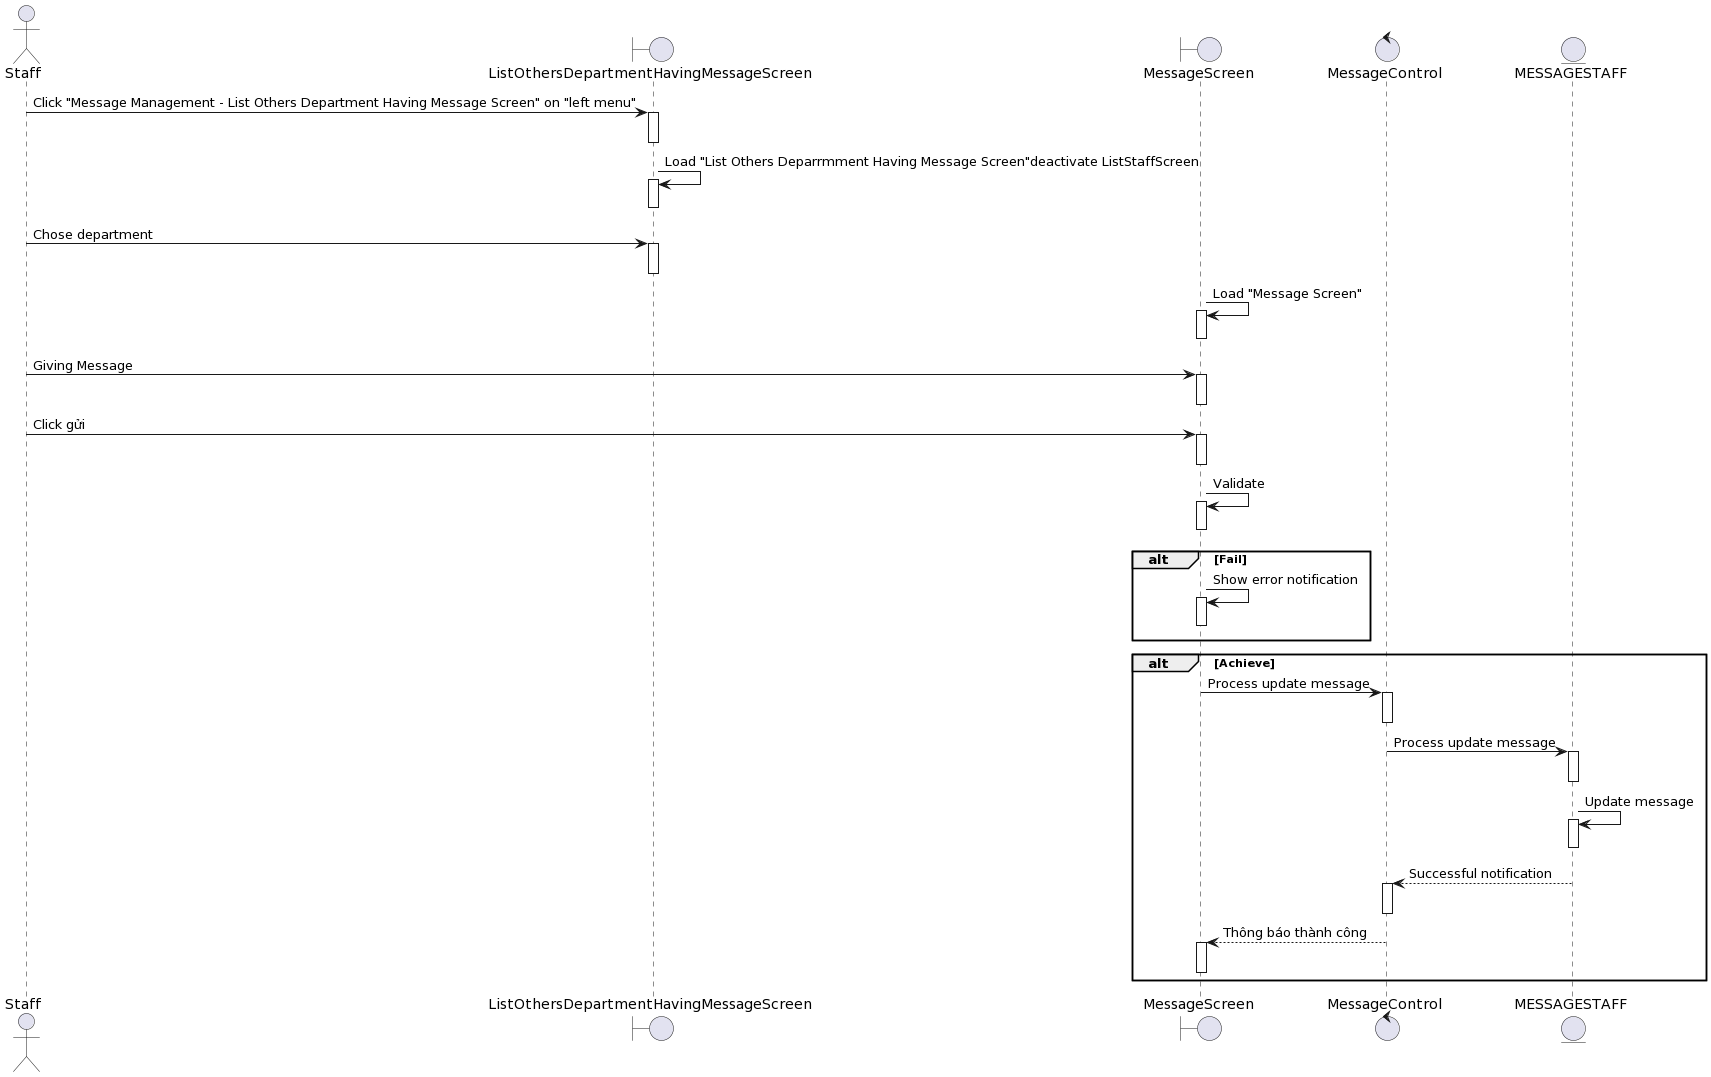

The diagram above was rendered by PlantUML. Its source (embedded in the PNG):
@startuml
actor Staff
boundary ListOthersDepartmentHavingMessageScreen
boundary MessageScreen
control MessageControl 
entity MESSAGESTAFF

Staff-> ListOthersDepartmentHavingMessageScreen++: Click "Message Management - List Others Department Having Message Screen" on "left menu"
deactivate ListOthersDepartmentHavingMessageScreen

ListOthersDepartmentHavingMessageScreen-> ListOthersDepartmentHavingMessageScreen++: Load "List Others Deparrmment Having Message Screen"deactivate ListStaffScreen
deactivate ListOthersDepartmentHavingMessageScreen

Staff-> ListOthersDepartmentHavingMessageScreen++: Chose department
deactivate ListOthersDepartmentHavingMessageScreen

MessageScreen-> MessageScreen++: Load "Message Screen"
deactivate MessageScreen

Staff-> MessageScreen++: Giving Message
deactivate MessageScreen
Staff-> MessageScreen++: Click gửi
deactivate MessageScreen

MessageScreen-> MessageScreen++: Validate
deactivate MessageScreen


alt Fail
    MessageScreen-> MessageScreen++: Show error notification
deactivate MessageScreen
end

alt Achieve

    MessageScreen-> MessageControl ++: Process update message

deactivate MessageControl 
    MessageControl -> MESSAGESTAFF++:Process update message
deactivate MESSAGESTAFF
    MESSAGESTAFF-> MESSAGESTAFF++: Update message
deactivate MESSAGESTAFF
     MESSAGESTAFF--> MessageControl ++: Successful notification
deactivate MessageControl 
    MessageControl --> MessageScreen++: Thông báo thành công
deactivate MessageScreen
end
@enduml